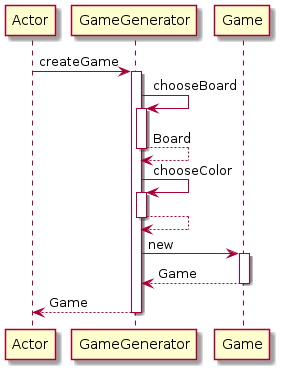

The diagram above was rendered by PlantUML. Its source (embedded in the PNG):
@startuml
participant Actor
Actor -> GameGenerator : createGame

activate GameGenerator

GameGenerator -> GameGenerator : chooseBoard
activate GameGenerator
GameGenerator --> GameGenerator : Board
deactivate GameGenerator

GameGenerator -> GameGenerator : chooseColor
activate GameGenerator
GameGenerator --> GameGenerator
deactivate GameGenerator

GameGenerator -> Game : new
activate Game
Game --> GameGenerator : Game
deactivate Game

return Game
@enduml